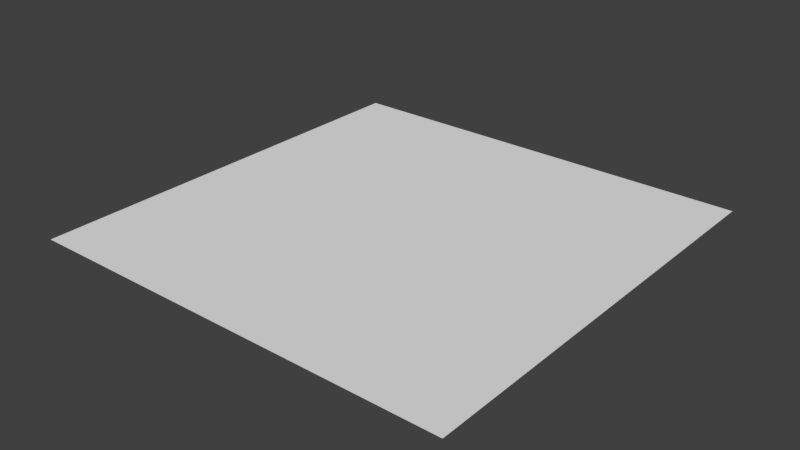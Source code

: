 # Source: TheGrid.blend  (saved by Blender 2.78.0; exported with 4.5.12 LTS)
import bpy
from mathutils import Matrix  # noqa: F401  (used for matrix-valued properties, if any)

bpy.ops.wm.read_factory_settings(use_empty=True)
scene = bpy.context.scene
scene.name = 'Scene'

# ---- collections
col_collection_1 = bpy.data.collections.new('Collection 1'); scene.collection.children.link(col_collection_1)

# ---- world
world_world = bpy.data.worlds.new('World'); scene.world = world_world
world_world.color = (0.05088, 0.05088, 0.05088)
world_world.use_sun_shadow = False
world_world.sun_shadow_jitter_overblur = 0.0
world_world.cycles.sampling_method = 'MANUAL'

# ---- meshes
me_plane = bpy.data.meshes.new('Plane')
me_plane.from_pydata([(-50.0, -50.0, 0.0), (50.0, -50.0, 0.0), (-50.0, 50.0, 0.0), (50.0, 50.0, 0.0)], [], [(0, 1, 3, 2)])
me_plane.use_remesh_preserve_volume = False
me_plane.use_remesh_preserve_attributes = False
me_plane.use_mirror_vertex_groups = False
me_plane.update()

# ---- objects
ob_plane = bpy.data.objects.new('Plane', me_plane)

# ---- transforms, parenting, visibility, modifiers, constraints
ob_plane.location = (0.0, 0.0, 0.0)
ob_plane.lineart.crease_threshold = 0.0

# ---- collection membership
col_collection_1.objects.link(ob_plane)

# ---- scene / render settings (as saved in the file)
scene.frame_start = 1; scene.frame_end = 250; scene.frame_set(1)
scene.render.engine = 'BLENDER_EEVEE_NEXT'
scene.render.resolution_percentage = 50
scene.render.dither_intensity = 0.0
scene.cycles.use_denoising = False
scene.cycles.samples = 128
scene.cycles.sampling_pattern = 'TABULATED_SOBOL'
scene.cycles.light_sampling_threshold = 0.0
scene.cycles.use_adaptive_sampling = False
scene.cycles.use_light_tree = False
scene.cycles.blur_glossy = 0.0
scene.cycles.sample_clamp_indirect = 0.0
scene.view_settings.view_transform = 'Standard'
bpy.context.view_layer.update()

# ---- added for rendering (the .blend has no active camera and no usable light): camera, sun
cam_auto = bpy.data.cameras.new('AutoCamera')
cam_auto.lens = 50.0
cam_auto.sensor_width = 36.0
cam_auto.clip_end = 2296.35
ob_auto_camera = bpy.data.objects.new('AutoCamera', cam_auto)
scene.collection.objects.link(ob_auto_camera)
ob_auto_camera.location = (130.847, -157.016, 104.677)
ob_auto_camera.rotation_euler = (1.09748, -7.21219e-08, 0.694738)
scene.camera = ob_auto_camera
light_auto_sun = bpy.data.lights.new('AutoSun', 'SUN')
light_auto_sun.energy = 3.0
light_auto_sun.angle = 0.0523599
ob_auto_sun = bpy.data.objects.new('AutoSun', light_auto_sun)
scene.collection.objects.link(ob_auto_sun)
ob_auto_sun.rotation_euler = (0.872665, 0.174533, 0.523599)
bpy.context.view_layer.update()
